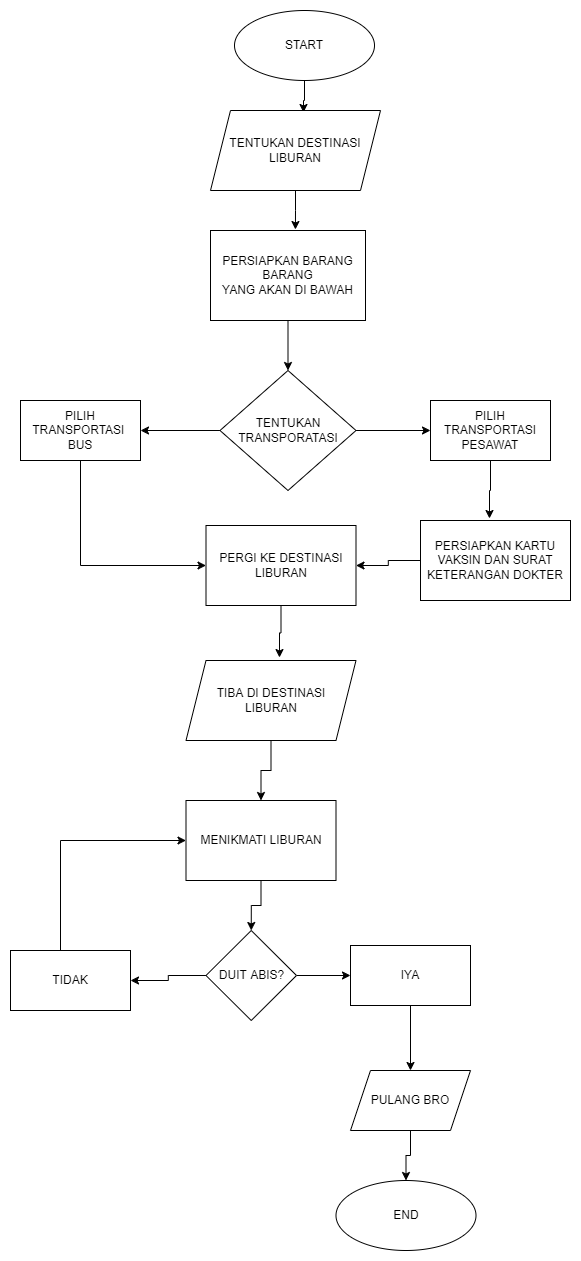

The diagram above was exported from draw.io. Its source (the exported page's mxGraphModel, read from the mxfile embedded in the PNG):
<mxGraphModel dx="868" dy="520" grid="1" gridSize="10" guides="1" tooltips="1" connect="1" arrows="1" fold="1" page="1" pageScale="1" pageWidth="850" pageHeight="1100" math="0" shadow="0">
  <root>
    <mxCell id="WIyWlLk6GJQsqaUBKTNV-0" />
    <mxCell id="WIyWlLk6GJQsqaUBKTNV-1" parent="WIyWlLk6GJQsqaUBKTNV-0" />
    <mxCell id="J_HAdREXKSpHZ7IPq04T-3" style="edgeStyle=orthogonalEdgeStyle;rounded=0;orthogonalLoop=1;jettySize=auto;html=1;entryX=0.547;entryY=0.025;entryDx=0;entryDy=0;entryPerimeter=0;" edge="1" parent="WIyWlLk6GJQsqaUBKTNV-1" source="J_HAdREXKSpHZ7IPq04T-0" target="J_HAdREXKSpHZ7IPq04T-1">
      <mxGeometry relative="1" as="geometry" />
    </mxCell>
    <mxCell id="J_HAdREXKSpHZ7IPq04T-0" value="START" style="ellipse;whiteSpace=wrap;html=1;" vertex="1" parent="WIyWlLk6GJQsqaUBKTNV-1">
      <mxGeometry x="344" y="30" width="140" height="70" as="geometry" />
    </mxCell>
    <mxCell id="J_HAdREXKSpHZ7IPq04T-4" style="edgeStyle=orthogonalEdgeStyle;rounded=0;orthogonalLoop=1;jettySize=auto;html=1;entryX=0.548;entryY=-0.011;entryDx=0;entryDy=0;entryPerimeter=0;" edge="1" parent="WIyWlLk6GJQsqaUBKTNV-1" source="J_HAdREXKSpHZ7IPq04T-1" target="J_HAdREXKSpHZ7IPq04T-2">
      <mxGeometry relative="1" as="geometry" />
    </mxCell>
    <mxCell id="J_HAdREXKSpHZ7IPq04T-1" value="TENTUKAN DESTINASI&lt;br&gt;LIBURAN" style="shape=parallelogram;perimeter=parallelogramPerimeter;whiteSpace=wrap;html=1;fixedSize=1;" vertex="1" parent="WIyWlLk6GJQsqaUBKTNV-1">
      <mxGeometry x="320" y="130" width="170" height="80" as="geometry" />
    </mxCell>
    <mxCell id="J_HAdREXKSpHZ7IPq04T-6" style="edgeStyle=orthogonalEdgeStyle;rounded=0;orthogonalLoop=1;jettySize=auto;html=1;exitX=0.5;exitY=1;exitDx=0;exitDy=0;entryX=0.5;entryY=0;entryDx=0;entryDy=0;" edge="1" parent="WIyWlLk6GJQsqaUBKTNV-1" source="J_HAdREXKSpHZ7IPq04T-2" target="J_HAdREXKSpHZ7IPq04T-5">
      <mxGeometry relative="1" as="geometry" />
    </mxCell>
    <mxCell id="J_HAdREXKSpHZ7IPq04T-2" value="PERSIAPKAN BARANG BARANG&lt;br&gt;YANG AKAN DI BAWAH" style="rounded=0;whiteSpace=wrap;html=1;" vertex="1" parent="WIyWlLk6GJQsqaUBKTNV-1">
      <mxGeometry x="320" y="250" width="155" height="90" as="geometry" />
    </mxCell>
    <mxCell id="J_HAdREXKSpHZ7IPq04T-9" style="edgeStyle=orthogonalEdgeStyle;rounded=0;orthogonalLoop=1;jettySize=auto;html=1;entryX=1;entryY=0.5;entryDx=0;entryDy=0;" edge="1" parent="WIyWlLk6GJQsqaUBKTNV-1" source="J_HAdREXKSpHZ7IPq04T-5" target="J_HAdREXKSpHZ7IPq04T-8">
      <mxGeometry relative="1" as="geometry" />
    </mxCell>
    <mxCell id="J_HAdREXKSpHZ7IPq04T-10" style="edgeStyle=orthogonalEdgeStyle;rounded=0;orthogonalLoop=1;jettySize=auto;html=1;entryX=0;entryY=0.5;entryDx=0;entryDy=0;" edge="1" parent="WIyWlLk6GJQsqaUBKTNV-1" source="J_HAdREXKSpHZ7IPq04T-5" target="J_HAdREXKSpHZ7IPq04T-7">
      <mxGeometry relative="1" as="geometry" />
    </mxCell>
    <mxCell id="J_HAdREXKSpHZ7IPq04T-5" value="TENTUKAN&lt;br&gt;TRANSPORATASI" style="rhombus;whiteSpace=wrap;html=1;" vertex="1" parent="WIyWlLk6GJQsqaUBKTNV-1">
      <mxGeometry x="329.5" y="390" width="136" height="120" as="geometry" />
    </mxCell>
    <mxCell id="J_HAdREXKSpHZ7IPq04T-12" style="edgeStyle=orthogonalEdgeStyle;rounded=0;orthogonalLoop=1;jettySize=auto;html=1;entryX=0.46;entryY=-0.025;entryDx=0;entryDy=0;entryPerimeter=0;" edge="1" parent="WIyWlLk6GJQsqaUBKTNV-1" source="J_HAdREXKSpHZ7IPq04T-7" target="J_HAdREXKSpHZ7IPq04T-11">
      <mxGeometry relative="1" as="geometry" />
    </mxCell>
    <mxCell id="J_HAdREXKSpHZ7IPq04T-7" value="PILIH TRANSPORTASI PESAWAT" style="rounded=0;whiteSpace=wrap;html=1;" vertex="1" parent="WIyWlLk6GJQsqaUBKTNV-1">
      <mxGeometry x="540" y="420" width="120" height="60" as="geometry" />
    </mxCell>
    <mxCell id="J_HAdREXKSpHZ7IPq04T-15" style="edgeStyle=orthogonalEdgeStyle;rounded=0;orthogonalLoop=1;jettySize=auto;html=1;entryX=0;entryY=0.5;entryDx=0;entryDy=0;" edge="1" parent="WIyWlLk6GJQsqaUBKTNV-1" source="J_HAdREXKSpHZ7IPq04T-8" target="J_HAdREXKSpHZ7IPq04T-13">
      <mxGeometry relative="1" as="geometry">
        <Array as="points">
          <mxPoint x="190" y="585" />
        </Array>
      </mxGeometry>
    </mxCell>
    <mxCell id="J_HAdREXKSpHZ7IPq04T-8" value="PILIH TRANSPORTASI&amp;nbsp;&lt;br&gt;BUS" style="rounded=0;whiteSpace=wrap;html=1;" vertex="1" parent="WIyWlLk6GJQsqaUBKTNV-1">
      <mxGeometry x="130" y="420" width="120" height="60" as="geometry" />
    </mxCell>
    <mxCell id="J_HAdREXKSpHZ7IPq04T-14" style="edgeStyle=orthogonalEdgeStyle;rounded=0;orthogonalLoop=1;jettySize=auto;html=1;entryX=1;entryY=0.5;entryDx=0;entryDy=0;" edge="1" parent="WIyWlLk6GJQsqaUBKTNV-1" source="J_HAdREXKSpHZ7IPq04T-11" target="J_HAdREXKSpHZ7IPq04T-13">
      <mxGeometry relative="1" as="geometry" />
    </mxCell>
    <mxCell id="J_HAdREXKSpHZ7IPq04T-11" value="PERSIAPKAN KARTU VAKSIN DAN SURAT KETERANGAN DOKTER" style="rounded=0;whiteSpace=wrap;html=1;" vertex="1" parent="WIyWlLk6GJQsqaUBKTNV-1">
      <mxGeometry x="530" y="540" width="150" height="80" as="geometry" />
    </mxCell>
    <mxCell id="J_HAdREXKSpHZ7IPq04T-18" style="edgeStyle=orthogonalEdgeStyle;rounded=0;orthogonalLoop=1;jettySize=auto;html=1;entryX=0.55;entryY=-0.037;entryDx=0;entryDy=0;entryPerimeter=0;" edge="1" parent="WIyWlLk6GJQsqaUBKTNV-1" source="J_HAdREXKSpHZ7IPq04T-13" target="J_HAdREXKSpHZ7IPq04T-17">
      <mxGeometry relative="1" as="geometry" />
    </mxCell>
    <mxCell id="J_HAdREXKSpHZ7IPq04T-13" value="PERGI KE DESTINASI LIBURAN" style="rounded=0;whiteSpace=wrap;html=1;" vertex="1" parent="WIyWlLk6GJQsqaUBKTNV-1">
      <mxGeometry x="315.5" y="545" width="150" height="80" as="geometry" />
    </mxCell>
    <mxCell id="J_HAdREXKSpHZ7IPq04T-21" style="edgeStyle=orthogonalEdgeStyle;rounded=0;orthogonalLoop=1;jettySize=auto;html=1;entryX=0.5;entryY=0;entryDx=0;entryDy=0;" edge="1" parent="WIyWlLk6GJQsqaUBKTNV-1" source="J_HAdREXKSpHZ7IPq04T-17" target="J_HAdREXKSpHZ7IPq04T-20">
      <mxGeometry relative="1" as="geometry" />
    </mxCell>
    <mxCell id="J_HAdREXKSpHZ7IPq04T-17" value="TIBA DI DESTINASI&lt;br&gt;LIBURAN" style="shape=parallelogram;perimeter=parallelogramPerimeter;whiteSpace=wrap;html=1;fixedSize=1;" vertex="1" parent="WIyWlLk6GJQsqaUBKTNV-1">
      <mxGeometry x="295.5" y="680" width="170" height="80" as="geometry" />
    </mxCell>
    <mxCell id="J_HAdREXKSpHZ7IPq04T-26" style="edgeStyle=orthogonalEdgeStyle;rounded=0;orthogonalLoop=1;jettySize=auto;html=1;" edge="1" parent="WIyWlLk6GJQsqaUBKTNV-1" source="J_HAdREXKSpHZ7IPq04T-19" target="J_HAdREXKSpHZ7IPq04T-24">
      <mxGeometry relative="1" as="geometry" />
    </mxCell>
    <mxCell id="J_HAdREXKSpHZ7IPq04T-28" style="edgeStyle=orthogonalEdgeStyle;rounded=0;orthogonalLoop=1;jettySize=auto;html=1;" edge="1" parent="WIyWlLk6GJQsqaUBKTNV-1" source="J_HAdREXKSpHZ7IPq04T-19" target="J_HAdREXKSpHZ7IPq04T-22">
      <mxGeometry relative="1" as="geometry" />
    </mxCell>
    <mxCell id="J_HAdREXKSpHZ7IPq04T-19" value="DUIT ABIS?" style="rhombus;whiteSpace=wrap;html=1;" vertex="1" parent="WIyWlLk6GJQsqaUBKTNV-1">
      <mxGeometry x="315.5" y="950" width="90.5" height="90" as="geometry" />
    </mxCell>
    <mxCell id="J_HAdREXKSpHZ7IPq04T-25" style="edgeStyle=orthogonalEdgeStyle;rounded=0;orthogonalLoop=1;jettySize=auto;html=1;entryX=0.5;entryY=0;entryDx=0;entryDy=0;" edge="1" parent="WIyWlLk6GJQsqaUBKTNV-1" source="J_HAdREXKSpHZ7IPq04T-20" target="J_HAdREXKSpHZ7IPq04T-19">
      <mxGeometry relative="1" as="geometry" />
    </mxCell>
    <mxCell id="J_HAdREXKSpHZ7IPq04T-20" value="MENIKMATI LIBURAN" style="rounded=0;whiteSpace=wrap;html=1;" vertex="1" parent="WIyWlLk6GJQsqaUBKTNV-1">
      <mxGeometry x="295.5" y="820" width="150" height="80" as="geometry" />
    </mxCell>
    <mxCell id="J_HAdREXKSpHZ7IPq04T-30" style="edgeStyle=orthogonalEdgeStyle;rounded=0;orthogonalLoop=1;jettySize=auto;html=1;entryX=0.5;entryY=0;entryDx=0;entryDy=0;" edge="1" parent="WIyWlLk6GJQsqaUBKTNV-1" source="J_HAdREXKSpHZ7IPq04T-22" target="J_HAdREXKSpHZ7IPq04T-29">
      <mxGeometry relative="1" as="geometry" />
    </mxCell>
    <mxCell id="J_HAdREXKSpHZ7IPq04T-22" value="IYA" style="rounded=0;whiteSpace=wrap;html=1;" vertex="1" parent="WIyWlLk6GJQsqaUBKTNV-1">
      <mxGeometry x="460" y="965" width="120" height="60" as="geometry" />
    </mxCell>
    <mxCell id="J_HAdREXKSpHZ7IPq04T-27" style="edgeStyle=orthogonalEdgeStyle;rounded=0;orthogonalLoop=1;jettySize=auto;html=1;entryX=0;entryY=0.5;entryDx=0;entryDy=0;" edge="1" parent="WIyWlLk6GJQsqaUBKTNV-1" source="J_HAdREXKSpHZ7IPq04T-24" target="J_HAdREXKSpHZ7IPq04T-20">
      <mxGeometry relative="1" as="geometry">
        <mxPoint x="180" y="860" as="targetPoint" />
        <Array as="points">
          <mxPoint x="170" y="860" />
        </Array>
      </mxGeometry>
    </mxCell>
    <mxCell id="J_HAdREXKSpHZ7IPq04T-24" value="TIDAK" style="rounded=0;whiteSpace=wrap;html=1;" vertex="1" parent="WIyWlLk6GJQsqaUBKTNV-1">
      <mxGeometry x="120" y="970" width="120" height="60" as="geometry" />
    </mxCell>
    <mxCell id="J_HAdREXKSpHZ7IPq04T-32" style="edgeStyle=orthogonalEdgeStyle;rounded=0;orthogonalLoop=1;jettySize=auto;html=1;entryX=0.5;entryY=0;entryDx=0;entryDy=0;" edge="1" parent="WIyWlLk6GJQsqaUBKTNV-1" source="J_HAdREXKSpHZ7IPq04T-29" target="J_HAdREXKSpHZ7IPq04T-31">
      <mxGeometry relative="1" as="geometry" />
    </mxCell>
    <mxCell id="J_HAdREXKSpHZ7IPq04T-29" value="PULANG BRO" style="shape=parallelogram;perimeter=parallelogramPerimeter;whiteSpace=wrap;html=1;fixedSize=1;" vertex="1" parent="WIyWlLk6GJQsqaUBKTNV-1">
      <mxGeometry x="460" y="1090" width="120" height="60" as="geometry" />
    </mxCell>
    <mxCell id="J_HAdREXKSpHZ7IPq04T-31" value="END" style="ellipse;whiteSpace=wrap;html=1;" vertex="1" parent="WIyWlLk6GJQsqaUBKTNV-1">
      <mxGeometry x="445.5" y="1200" width="140" height="70" as="geometry" />
    </mxCell>
  </root>
</mxGraphModel>